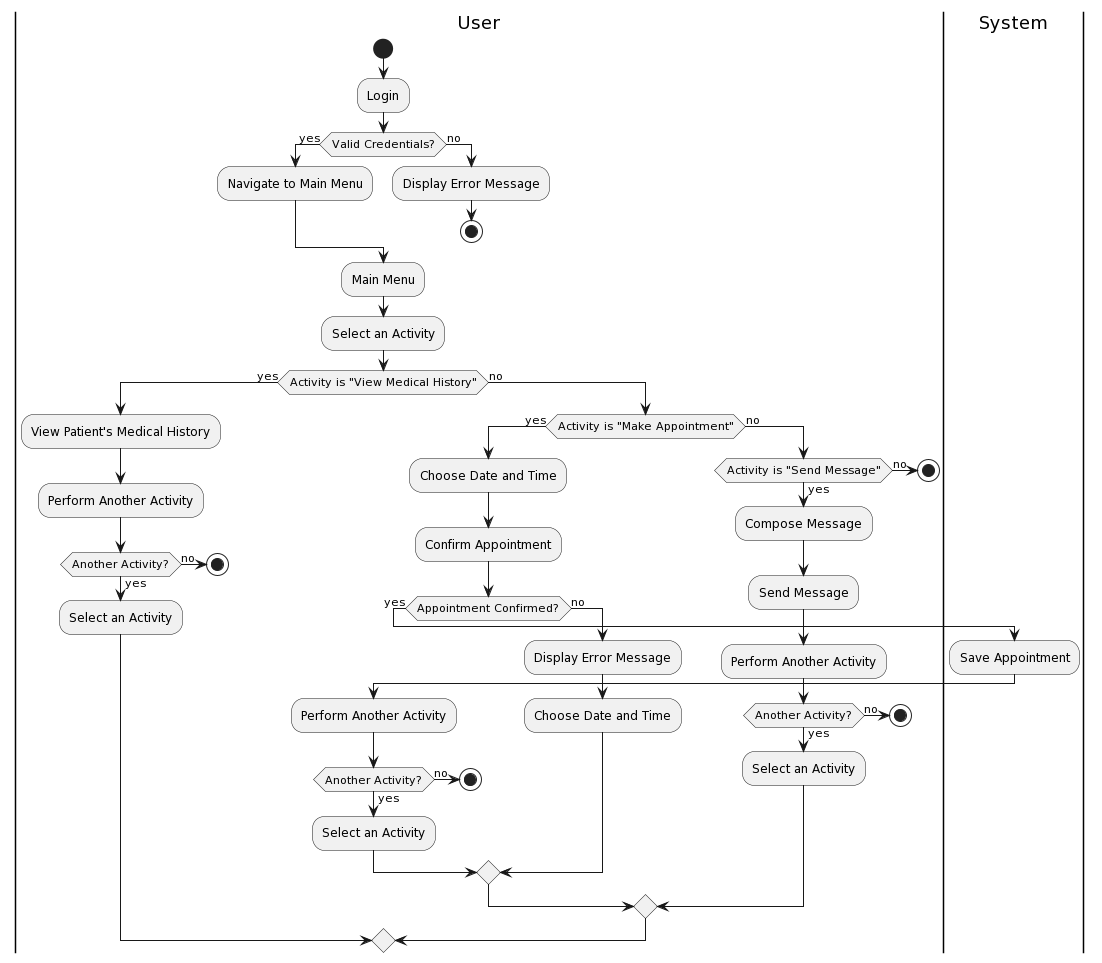

The diagram above was rendered by PlantUML. Its source (embedded in the PNG):
@startuml
|User|
start
:Login;
if (Valid Credentials?) then (yes)
  :Navigate to Main Menu;
else (no)
  :Display Error Message;
  stop
endif
|User|
:Main Menu;
|User|
:Select an Activity;
if (Activity is "View Medical History") then (yes)
  |User|
  :View Patient's Medical History;
  |User|
  :Perform Another Activity;
  |User|
  if (Another Activity?) then (yes)
    :Select an Activity;
  else (no)
    stop
  endif
else (no)
  if (Activity is "Make Appointment") then (yes)
    |User|
    :Choose Date and Time;
    :Confirm Appointment;
    |User|
    if (Appointment Confirmed?) then (yes)
      |System|
      :Save Appointment;
      |User|
      :Perform Another Activity;
      |User|
      if (Another Activity?) then (yes)
        :Select an Activity;
      else (no)
        stop
      endif
    else (no)
      :Display Error Message;
      |User|
      :Choose Date and Time;
    endif
  else (no)
    if (Activity is "Send Message") then (yes)
      |User|
      :Compose Message;
      :Send Message;
      |User|
      :Perform Another Activity;
      |User|
      if (Another Activity?) then (yes)
        :Select an Activity;
      else (no)
        stop
      endif
    else (no)
      stop
    endif
  endif
endif
@enduml